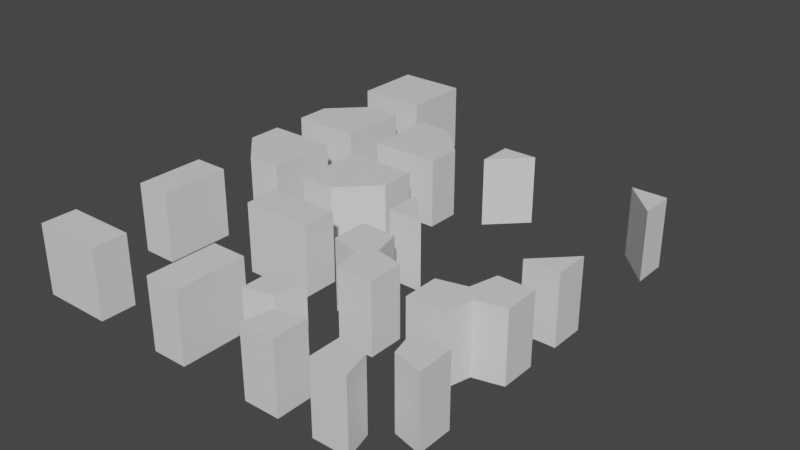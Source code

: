 # Source: SquareMarching.blend  (saved by Blender 2.93.21; exported with 4.5.12 LTS)
import bpy
from mathutils import Matrix  # noqa: F401  (used for matrix-valued properties, if any)

bpy.ops.wm.read_factory_settings(use_empty=True)
scene = bpy.context.scene
scene.name = 'Scene'

# ---- collections
col_collection = bpy.data.collections.new('Collection'); scene.collection.children.link(col_collection)

# ---- materials (node trees are filled in below, after node groups)
mat_material = bpy.data.materials.new('Material')
mat_material.alpha_threshold = 0.0
mat_material.use_transparent_shadow = False
mat_material.line_color = (0.0, 0.0, 0.0, 1.0)

# ---- material node trees
mat_material.use_nodes = True; mat_material.node_tree.nodes.clear()
_N = mat_material.node_tree.nodes; _L = mat_material.node_tree.links
n0 = _N.new('ShaderNodeOutputMaterial'); n0.name = 'Material Output'; n0.location = (300, 300)
n1 = _N.new('ShaderNodeBsdfPrincipled'); n1.name = 'Principled BSDF'; n1.location = (10, 300)
n1.distribution = 'GGX'
n1.subsurface_method = 'BURLEY'
n1.inputs[2].default_value = 0.4
n1.inputs[3].default_value = 1.45
n1.inputs[27].default_value = (0.0, 0.0, 0.0, 1.0)
n1.inputs[28].default_value = 1.0
_L.new(n1.outputs[0], n0.inputs[0])
n0.is_active_output = True

# ---- world
world_world = bpy.data.worlds.new('World'); scene.world = world_world
world_world.use_nodes = True; world_world.node_tree.nodes.clear()
_N = world_world.node_tree.nodes; _L = world_world.node_tree.links
n0 = _N.new('ShaderNodeOutputWorld'); n0.name = 'World Output'; n0.location = (300, 300)
n1 = _N.new('ShaderNodeBackground'); n1.name = 'Background'; n1.location = (10, 300)
n1.inputs[0].default_value = (0.05088, 0.05088, 0.05088, 1.0)
_L.new(n1.outputs[0], n0.inputs[0])
n0.is_active_output = True
world_world.color = (0.05088, 0.05088, 0.05088)
world_world.use_sun_shadow = False
world_world.sun_shadow_jitter_overblur = 0.0

# ---- meshes
me_cube = bpy.data.meshes.new('Cube')
me_cube.from_pydata([(1.0, 1.0, 1.0), (1.0, 1.0, -1.0), (1.0, -1.0, 1.0), (1.0, -1.0, -1.0), (-1.0, 1.0, 1.0), (-1.0, 1.0, -1.0), (-1.0, -1.0, 1.0), (-1.0, -1.0, -1.0)], [], [(0, 4, 6, 2), (3, 2, 6, 7), (7, 6, 4, 5), (5, 1, 3, 7), (1, 0, 2, 3), (5, 4, 0, 1)])
_uv = me_cube.uv_layers.new(name='UVMap')
_uv.uv.foreach_set('vector', [0.625, 0.5, 0.875, 0.5, 0.875, 0.75, 0.625, 0.75, 0.375, 0.75, 0.625, 0.75, 0.625, 1.0, 0.375, 1.0, 0.375, 0.0, 0.625, 0.0, 0.625, 0.25, 0.375, 0.25, 0.125, 0.5, 0.375, 0.5, 0.375, 0.75, 0.125, 0.75, 0.375, 0.5, 0.625, 0.5, 0.625, 0.75, 0.375, 0.75, 0.375, 0.25, 0.625, 0.25, 0.625, 0.5, 0.375, 0.5])
me_cube.materials.append(mat_material)
me_cube.use_remesh_preserve_volume = False
me_cube.use_remesh_preserve_attributes = False
me_cube.use_mirror_vertex_groups = False
me_cube.update()
me_cube_001 = bpy.data.meshes.new('Cube.001')
me_cube_001.from_pydata([], [], [])
_uv = me_cube_001.uv_layers.new(name='UVMap')
_uv.uv.foreach_set('vector', [])
me_cube_001.materials.append(mat_material)
me_cube_001.use_remesh_preserve_volume = False
me_cube_001.use_remesh_preserve_attributes = False
me_cube_001.use_mirror_vertex_groups = False
me_cube_001.update()
me_cube_002 = bpy.data.meshes.new('Cube.002')
me_cube_002.from_pydata([(1.0, 1.0, 1.0), (1.0, 1.0, -1.0), (1.0, -1.0, 1.0), (1.0, -1.0, -1.0), (-1.0, -1.0, 1.0), (-1.0, -1.0, -1.0), (0.0, 1.0, 1.0), (-1.0, 0.0, 1.0), (-1.0, 0.0, -1.0), (0.0, 1.0, -1.0)], [], [(8, 9, 1, 3, 5), (3, 2, 4, 5), (0, 6, 7, 4, 2), (1, 0, 2, 3), (5, 4, 7, 8), (6, 9, 8, 7), (9, 6, 0, 1)])
_uv = me_cube_002.uv_layers.new(name='UVMap')
_uv.uv.foreach_set('vector', [0.125, 0.625, 0.25, 0.5, 0.375, 0.5, 0.375, 0.75, 0.125, 0.75, 0.375, 0.75, 0.625, 0.75, 0.625, 1.0, 0.375, 1.0, 0.625, 0.5, 0.75, 0.5, 0.875, 0.625, 0.875, 0.75, 0.625, 0.75, 0.375, 0.5, 0.625, 0.5, 0.625, 0.75, 0.375, 0.75, 0.375, 0.0, 0.625, 0.0, 0.625, 0.125, 0.375, 0.125, 0.625, 0.375, 0.375, 0.375, 0.375, 0.125, 0.625, 0.125, 0.375, 0.375, 0.625, 0.375, 0.625, 0.5, 0.375, 0.5])
me_cube_002.materials.append(mat_material)
me_cube_002.use_remesh_preserve_volume = False
me_cube_002.use_remesh_preserve_attributes = False
me_cube_002.use_mirror_vertex_groups = False
me_cube_002.update()
me_cube_003 = bpy.data.meshes.new('Cube.003')
me_cube_003.from_pydata([(1.0, -1.0, 1.0), (1.0, -1.0, -1.0), (-1.0, -1.0, 1.0), (-1.0, -1.0, -1.0), (-1.0, 1.0, 1.0), (-1.0, 1.0, -1.0), (1.0, 0.0, 1.0), (0.0, 1.0, 1.0), (0.0, 1.0, -1.0), (1.0, 0.0, -1.0)], [], [(8, 9, 1, 3, 5), (3, 2, 4, 5), (0, 6, 7, 4, 2), (1, 0, 2, 3), (5, 4, 7, 8), (6, 9, 8, 7), (9, 6, 0, 1)])
_uv = me_cube_003.uv_layers.new(name='UVMap')
_uv.uv.foreach_set('vector', [0.125, 0.625, 0.25, 0.5, 0.375, 0.5, 0.375, 0.75, 0.125, 0.75, 0.375, 0.75, 0.625, 0.75, 0.625, 1.0, 0.375, 1.0, 0.625, 0.5, 0.75, 0.5, 0.875, 0.625, 0.875, 0.75, 0.625, 0.75, 0.375, 0.5, 0.625, 0.5, 0.625, 0.75, 0.375, 0.75, 0.375, 0.0, 0.625, 0.0, 0.625, 0.125, 0.375, 0.125, 0.625, 0.375, 0.375, 0.375, 0.375, 0.125, 0.625, 0.125, 0.375, 0.375, 0.625, 0.375, 0.625, 0.5, 0.375, 0.5])
me_cube_003.materials.append(mat_material)
me_cube_003.use_remesh_preserve_volume = False
me_cube_003.use_remesh_preserve_attributes = False
me_cube_003.use_mirror_vertex_groups = False
me_cube_003.update()
me_cube_004 = bpy.data.meshes.new('Cube.004')
me_cube_004.from_pydata([(1.0, 1.0, 1.0), (1.0, 1.0, -1.0), (1.0, -1.0, 1.0), (1.0, -1.0, -1.0), (-1.0, -1.0, 1.0), (-1.0, -1.0, -1.0), (0.0, 1.0, 1.0), (-1.0, 0.0, 1.0), (-1.0, 0.0, -1.0), (0.0, 1.0, -1.0)], [], [(8, 9, 1, 3, 5), (3, 2, 4, 5), (0, 6, 7, 4, 2), (1, 0, 2, 3), (5, 4, 7, 8), (6, 9, 8, 7), (9, 6, 0, 1)])
_uv = me_cube_004.uv_layers.new(name='UVMap')
_uv.uv.foreach_set('vector', [0.125, 0.625, 0.25, 0.5, 0.375, 0.5, 0.375, 0.75, 0.125, 0.75, 0.375, 0.75, 0.625, 0.75, 0.625, 1.0, 0.375, 1.0, 0.625, 0.5, 0.75, 0.5, 0.875, 0.625, 0.875, 0.75, 0.625, 0.75, 0.375, 0.5, 0.625, 0.5, 0.625, 0.75, 0.375, 0.75, 0.375, 0.0, 0.625, 0.0, 0.625, 0.125, 0.375, 0.125, 0.625, 0.375, 0.375, 0.375, 0.375, 0.125, 0.625, 0.125, 0.375, 0.375, 0.625, 0.375, 0.625, 0.5, 0.375, 0.5])
me_cube_004.materials.append(mat_material)
me_cube_004.use_remesh_preserve_volume = False
me_cube_004.use_remesh_preserve_attributes = False
me_cube_004.use_mirror_vertex_groups = False
me_cube_004.update()
me_cube_005 = bpy.data.meshes.new('Cube.005')
me_cube_005.from_pydata([(1.0, -1.0, 1.0), (1.0, -1.0, -1.0), (-1.0, -1.0, 1.0), (-1.0, -1.0, -1.0), (-1.0, 1.0, 1.0), (-1.0, 1.0, -1.0), (1.0, 0.0, 1.0), (0.0, 1.0, 1.0), (0.0, 1.0, -1.0), (1.0, 0.0, -1.0)], [], [(8, 9, 1, 3, 5), (3, 2, 4, 5), (0, 6, 7, 4, 2), (1, 0, 2, 3), (5, 4, 7, 8), (6, 9, 8, 7), (9, 6, 0, 1)])
_uv = me_cube_005.uv_layers.new(name='UVMap')
_uv.uv.foreach_set('vector', [0.125, 0.625, 0.25, 0.5, 0.375, 0.5, 0.375, 0.75, 0.125, 0.75, 0.375, 0.75, 0.625, 0.75, 0.625, 1.0, 0.375, 1.0, 0.625, 0.5, 0.75, 0.5, 0.875, 0.625, 0.875, 0.75, 0.625, 0.75, 0.375, 0.5, 0.625, 0.5, 0.625, 0.75, 0.375, 0.75, 0.375, 0.0, 0.625, 0.0, 0.625, 0.125, 0.375, 0.125, 0.625, 0.375, 0.375, 0.375, 0.375, 0.125, 0.625, 0.125, 0.375, 0.375, 0.625, 0.375, 0.625, 0.5, 0.375, 0.5])
me_cube_005.materials.append(mat_material)
me_cube_005.use_remesh_preserve_volume = False
me_cube_005.use_remesh_preserve_attributes = False
me_cube_005.use_mirror_vertex_groups = False
me_cube_005.update()
me_cube_006 = bpy.data.meshes.new('Cube.006')
me_cube_006.from_pydata([(-1.0, 1.0, 1.0), (-1.0, 1.0, -1.0), (-1.0, 0.0, -1.0), (-1.0, 0.0, 1.0), (0.0, 1.0, -1.0), (0.0, 1.0, 1.0)], [], [(2, 3, 0, 1), (1, 0, 5, 4), (4, 2, 1), (2, 4, 5, 3), (0, 3, 5)])
_uv = me_cube_006.uv_layers.new(name='UVMap')
_uv.uv.foreach_set('vector', [0.375, 0.125, 0.625, 0.125, 0.625, 0.25, 0.375, 0.25, 0.375, 0.25, 0.625, 0.25, 0.625, 0.375, 0.375, 0.375, 0.375, 0.375, 0.375, 0.125, 0.375, 0.25, 0.375, 0.125, 0.375, 0.375, 0.625, 0.375, 0.625, 0.125, 0.625, 0.25, 0.625, 0.125, 0.625, 0.375])
me_cube_006.materials.append(mat_material)
me_cube_006.use_remesh_preserve_volume = False
me_cube_006.use_remesh_preserve_attributes = False
me_cube_006.use_mirror_vertex_groups = False
me_cube_006.update()
me_cube_007 = bpy.data.meshes.new('Cube.007')
me_cube_007.from_pydata([(-1.0, 1.0, 1.0), (-1.0, 1.0, -1.0), (-1.0, 0.0, -1.0), (-1.0, 0.0, 1.0), (0.0, 1.0, -1.0), (0.0, 1.0, 1.0)], [], [(2, 3, 0, 1), (1, 0, 5, 4), (4, 2, 1), (2, 4, 5, 3), (0, 3, 5)])
_uv = me_cube_007.uv_layers.new(name='UVMap')
_uv.uv.foreach_set('vector', [0.375, 0.125, 0.625, 0.125, 0.625, 0.25, 0.375, 0.25, 0.375, 0.25, 0.625, 0.25, 0.625, 0.375, 0.375, 0.375, 0.375, 0.375, 0.375, 0.125, 0.375, 0.25, 0.375, 0.125, 0.375, 0.375, 0.625, 0.375, 0.625, 0.125, 0.625, 0.25, 0.625, 0.125, 0.625, 0.375])
me_cube_007.materials.append(mat_material)
me_cube_007.use_remesh_preserve_volume = False
me_cube_007.use_remesh_preserve_attributes = False
me_cube_007.use_mirror_vertex_groups = False
me_cube_007.update()
me_cube_008 = bpy.data.meshes.new('Cube.008')
me_cube_008.from_pydata([(-1.0, 1.0, 1.0), (-1.0, 1.0, -1.0), (-1.0, 0.0, -1.0), (-1.0, 0.0, 1.0), (0.0, 1.0, -1.0), (0.0, 1.0, 1.0)], [], [(2, 3, 0, 1), (1, 0, 5, 4), (4, 2, 1), (2, 4, 5, 3), (0, 3, 5)])
_uv = me_cube_008.uv_layers.new(name='UVMap')
_uv.uv.foreach_set('vector', [0.375, 0.125, 0.625, 0.125, 0.625, 0.25, 0.375, 0.25, 0.375, 0.25, 0.625, 0.25, 0.625, 0.375, 0.375, 0.375, 0.375, 0.375, 0.375, 0.125, 0.375, 0.25, 0.375, 0.125, 0.375, 0.375, 0.625, 0.375, 0.625, 0.125, 0.625, 0.25, 0.625, 0.125, 0.625, 0.375])
me_cube_008.materials.append(mat_material)
me_cube_008.use_remesh_preserve_volume = False
me_cube_008.use_remesh_preserve_attributes = False
me_cube_008.use_mirror_vertex_groups = False
me_cube_008.update()
me_cube_009 = bpy.data.meshes.new('Cube.009')
me_cube_009.from_pydata([(-1.0, 1.0, 1.0), (-1.0, 1.0, -1.0), (-1.0, 0.0, -1.0), (-1.0, 0.0, 1.0), (0.0, 1.0, -1.0), (0.0, 1.0, 1.0)], [], [(2, 3, 0, 1), (1, 0, 5, 4), (4, 2, 1), (2, 4, 5, 3), (0, 3, 5)])
_uv = me_cube_009.uv_layers.new(name='UVMap')
_uv.uv.foreach_set('vector', [0.375, 0.125, 0.625, 0.125, 0.625, 0.25, 0.375, 0.25, 0.375, 0.25, 0.625, 0.25, 0.625, 0.375, 0.375, 0.375, 0.375, 0.375, 0.375, 0.125, 0.375, 0.25, 0.375, 0.125, 0.375, 0.375, 0.625, 0.375, 0.625, 0.125, 0.625, 0.25, 0.625, 0.125, 0.625, 0.375])
me_cube_009.materials.append(mat_material)
me_cube_009.use_remesh_preserve_volume = False
me_cube_009.use_remesh_preserve_attributes = False
me_cube_009.use_mirror_vertex_groups = False
me_cube_009.update()
me_cube_010 = bpy.data.meshes.new('Cube.010')
me_cube_010.from_pydata([(-1.0, 1.0, 1.0), (-1.0, 1.0, -1.0), (-1.0, -1.0, 1.0), (-1.0, -1.0, -1.0), (0.0, 1.0, -1.0), (0.0, -1.0, 1.0), (0.0, -1.0, -1.0), (0.0, 1.0, 1.0)], [], [(7, 0, 2, 5), (6, 5, 2, 3), (3, 2, 0, 1), (1, 0, 7, 4), (1, 4, 6, 3), (4, 7, 5, 6)])
_uv = me_cube_010.uv_layers.new(name='UVMap')
_uv.uv.foreach_set('vector', [0.75, 0.5, 0.875, 0.5, 0.875, 0.75, 0.75, 0.75, 0.375, 0.875, 0.625, 0.875, 0.625, 1.0, 0.375, 1.0, 0.375, 0.0, 0.625, 0.0, 0.625, 0.25, 0.375, 0.25, 0.375, 0.25, 0.625, 0.25, 0.625, 0.375, 0.375, 0.375, 0.125, 0.5, 0.25, 0.5, 0.25, 0.75, 0.125, 0.75, 0.25, 0.5, 0.75, 0.5, 0.625, 0.875, 0.25, 0.75])
me_cube_010.materials.append(mat_material)
me_cube_010.use_remesh_preserve_volume = False
me_cube_010.use_remesh_preserve_attributes = False
me_cube_010.use_mirror_vertex_groups = False
me_cube_010.update()
me_cube_011 = bpy.data.meshes.new('Cube.011')
me_cube_011.from_pydata([(-1.0, 1.0, 1.0), (-1.0, 1.0, -1.0), (-1.0, -1.0, 1.0), (-1.0, -1.0, -1.0), (0.0, 1.0, -1.0), (0.0, -1.0, 1.0), (0.0, -1.0, -1.0), (0.0, 1.0, 1.0)], [], [(7, 0, 2, 5), (6, 5, 2, 3), (3, 2, 0, 1), (1, 0, 7, 4), (1, 4, 6, 3), (4, 7, 5, 6)])
_uv = me_cube_011.uv_layers.new(name='UVMap')
_uv.uv.foreach_set('vector', [0.75, 0.5, 0.875, 0.5, 0.875, 0.75, 0.75, 0.75, 0.375, 0.875, 0.625, 0.875, 0.625, 1.0, 0.375, 1.0, 0.375, 0.0, 0.625, 0.0, 0.625, 0.25, 0.375, 0.25, 0.375, 0.25, 0.625, 0.25, 0.625, 0.375, 0.375, 0.375, 0.125, 0.5, 0.25, 0.5, 0.25, 0.75, 0.125, 0.75, 0.25, 0.5, 0.75, 0.5, 0.625, 0.875, 0.25, 0.75])
me_cube_011.materials.append(mat_material)
me_cube_011.use_remesh_preserve_volume = False
me_cube_011.use_remesh_preserve_attributes = False
me_cube_011.use_mirror_vertex_groups = False
me_cube_011.update()
me_cube_012 = bpy.data.meshes.new('Cube.012')
me_cube_012.from_pydata([(-1.0, 1.0, 1.0), (-1.0, 1.0, -1.0), (-1.0, -1.0, 1.0), (-1.0, -1.0, -1.0), (0.0, 1.0, -1.0), (0.0, -1.0, 1.0), (0.0, -1.0, -1.0), (0.0, 1.0, 1.0)], [], [(7, 0, 2, 5), (6, 5, 2, 3), (3, 2, 0, 1), (1, 0, 7, 4), (1, 4, 6, 3), (4, 7, 5, 6)])
_uv = me_cube_012.uv_layers.new(name='UVMap')
_uv.uv.foreach_set('vector', [0.75, 0.5, 0.875, 0.5, 0.875, 0.75, 0.75, 0.75, 0.375, 0.875, 0.625, 0.875, 0.625, 1.0, 0.375, 1.0, 0.375, 0.0, 0.625, 0.0, 0.625, 0.25, 0.375, 0.25, 0.375, 0.25, 0.625, 0.25, 0.625, 0.375, 0.375, 0.375, 0.125, 0.5, 0.25, 0.5, 0.25, 0.75, 0.125, 0.75, 0.25, 0.5, 0.75, 0.5, 0.625, 0.875, 0.25, 0.75])
me_cube_012.materials.append(mat_material)
me_cube_012.use_remesh_preserve_volume = False
me_cube_012.use_remesh_preserve_attributes = False
me_cube_012.use_mirror_vertex_groups = False
me_cube_012.update()
me_cube_013 = bpy.data.meshes.new('Cube.013')
me_cube_013.from_pydata([(-1.0, 1.0, 1.0), (-1.0, 1.0, -1.0), (-1.0, -1.0, 1.0), (-1.0, -1.0, -1.0), (0.0, 1.0, -1.0), (0.0, -1.0, 1.0), (0.0, -1.0, -1.0), (0.0, 1.0, 1.0)], [], [(7, 0, 2, 5), (6, 5, 2, 3), (3, 2, 0, 1), (1, 0, 7, 4), (1, 4, 6, 3), (4, 7, 5, 6)])
_uv = me_cube_013.uv_layers.new(name='UVMap')
_uv.uv.foreach_set('vector', [0.75, 0.5, 0.875, 0.5, 0.875, 0.75, 0.75, 0.75, 0.375, 0.875, 0.625, 0.875, 0.625, 1.0, 0.375, 1.0, 0.375, 0.0, 0.625, 0.0, 0.625, 0.25, 0.375, 0.25, 0.375, 0.25, 0.625, 0.25, 0.625, 0.375, 0.375, 0.375, 0.125, 0.5, 0.25, 0.5, 0.25, 0.75, 0.125, 0.75, 0.25, 0.5, 0.75, 0.5, 0.625, 0.875, 0.25, 0.75])
me_cube_013.materials.append(mat_material)
me_cube_013.use_remesh_preserve_volume = False
me_cube_013.use_remesh_preserve_attributes = False
me_cube_013.use_mirror_vertex_groups = False
me_cube_013.update()
me_cube_014 = bpy.data.meshes.new('Cube.014')
me_cube_014.from_pydata([(0.1982, 0.1982, 1.0), (0.1982, 0.1982, -1.0), (1.0, -1.0, 1.0), (1.0, -1.0, -1.0), (-1.0, 1.0, 1.0), (-1.0, 1.0, -1.0), (-0.1982, -0.1982, 1.0), (-0.1982, -0.1982, -1.0), (0.0, 1.0, -1.0), (0.0, -1.0, 1.0), (0.0, -1.0, -1.0), (0.0, 1.0, 1.0), (-1.0, 0.0, -1.0), (1.0, 0.0, 1.0), (-1.0, 0.0, 1.0), (1.0, 0.0, -1.0), (0.0, 0.0, -1.0), (0.0, 0.0, 1.0)], [], [(17, 14, 6, 9), (10, 9, 6, 7), (12, 14, 4, 5), (16, 15, 3, 10), (15, 13, 2, 3), (8, 11, 0, 1), (5, 4, 11, 8), (12, 16, 10, 7), (3, 2, 9, 10), (13, 17, 9, 2), (0, 11, 17, 13), (5, 8, 16, 12), (1, 0, 13, 15), (8, 1, 15, 16), (7, 6, 14, 12), (11, 4, 14, 17)])
_uv = me_cube_014.uv_layers.new(name='UVMap')
_uv.uv.foreach_set('vector', [0.75, 0.625, 0.875, 0.625, 0.875, 0.75, 0.75, 0.75, 0.375, 0.875, 0.625, 0.875, 0.625, 1.0, 0.375, 1.0, 0.375, 0.125, 0.625, 0.125, 0.625, 0.25, 0.375, 0.25, 0.25, 0.625, 0.375, 0.625, 0.375, 0.75, 0.25, 0.75, 0.375, 0.625, 0.625, 0.625, 0.625, 0.75, 0.375, 0.75, 0.375, 0.375, 0.625, 0.375, 0.625, 0.5, 0.375, 0.5, 0.375, 0.25, 0.625, 0.25, 0.625, 0.375, 0.375, 0.375, 0.125, 0.625, 0.25, 0.625, 0.25, 0.75, 0.125, 0.75, 0.375, 0.75, 0.625, 0.75, 0.625, 0.875, 0.375, 0.875, 0.625, 0.625, 0.75, 0.625, 0.75, 0.75, 0.625, 0.75, 0.625, 0.5, 0.75, 0.5, 0.75, 0.625, 0.625, 0.625, 0.125, 0.5, 0.25, 0.5, 0.25, 0.625, 0.125, 0.625, 0.375, 0.5, 0.625, 0.5, 0.625, 0.625, 0.375, 0.625, 0.25, 0.5, 0.375, 0.5, 0.375, 0.625, 0.25, 0.625, 0.375, 0.0, 0.625, 0.0, 0.625, 0.125, 0.375, 0.125, 0.75, 0.5, 0.875, 0.5, 0.875, 0.625, 0.75, 0.625])
me_cube_014.materials.append(mat_material)
me_cube_014.use_remesh_preserve_volume = False
me_cube_014.use_remesh_preserve_attributes = False
me_cube_014.use_mirror_vertex_groups = False
me_cube_014.update()
me_cube_015 = bpy.data.meshes.new('Cube.015')
me_cube_015.from_pydata([(0.1982, 0.1982, 1.0), (0.1982, 0.1982, -1.0), (1.0, -1.0, 1.0), (1.0, -1.0, -1.0), (-1.0, 1.0, 1.0), (-1.0, 1.0, -1.0), (-0.1982, -0.1982, 1.0), (-0.1982, -0.1982, -1.0), (0.0, 1.0, -1.0), (0.0, -1.0, 1.0), (0.0, -1.0, -1.0), (0.0, 1.0, 1.0), (-1.0, 0.0, -1.0), (1.0, 0.0, 1.0), (-1.0, 0.0, 1.0), (1.0, 0.0, -1.0), (0.0, 0.0, -1.0), (0.0, 0.0, 1.0)], [], [(17, 14, 6, 9), (10, 9, 6, 7), (12, 14, 4, 5), (16, 15, 3, 10), (15, 13, 2, 3), (8, 11, 0, 1), (5, 4, 11, 8), (12, 16, 10, 7), (3, 2, 9, 10), (13, 17, 9, 2), (0, 11, 17, 13), (5, 8, 16, 12), (1, 0, 13, 15), (8, 1, 15, 16), (7, 6, 14, 12), (11, 4, 14, 17)])
_uv = me_cube_015.uv_layers.new(name='UVMap')
_uv.uv.foreach_set('vector', [0.75, 0.625, 0.875, 0.625, 0.875, 0.75, 0.75, 0.75, 0.375, 0.875, 0.625, 0.875, 0.625, 1.0, 0.375, 1.0, 0.375, 0.125, 0.625, 0.125, 0.625, 0.25, 0.375, 0.25, 0.25, 0.625, 0.375, 0.625, 0.375, 0.75, 0.25, 0.75, 0.375, 0.625, 0.625, 0.625, 0.625, 0.75, 0.375, 0.75, 0.375, 0.375, 0.625, 0.375, 0.625, 0.5, 0.375, 0.5, 0.375, 0.25, 0.625, 0.25, 0.625, 0.375, 0.375, 0.375, 0.125, 0.625, 0.25, 0.625, 0.25, 0.75, 0.125, 0.75, 0.375, 0.75, 0.625, 0.75, 0.625, 0.875, 0.375, 0.875, 0.625, 0.625, 0.75, 0.625, 0.75, 0.75, 0.625, 0.75, 0.625, 0.5, 0.75, 0.5, 0.75, 0.625, 0.625, 0.625, 0.125, 0.5, 0.25, 0.5, 0.25, 0.625, 0.125, 0.625, 0.375, 0.5, 0.625, 0.5, 0.625, 0.625, 0.375, 0.625, 0.25, 0.5, 0.375, 0.5, 0.375, 0.625, 0.25, 0.625, 0.375, 0.0, 0.625, 0.0, 0.625, 0.125, 0.375, 0.125, 0.75, 0.5, 0.875, 0.5, 0.875, 0.625, 0.75, 0.625])
me_cube_015.materials.append(mat_material)
me_cube_015.use_remesh_preserve_volume = False
me_cube_015.use_remesh_preserve_attributes = False
me_cube_015.use_mirror_vertex_groups = False
me_cube_015.update()
me_cube_016 = bpy.data.meshes.new('Cube.016')
me_cube_016.from_pydata([(0.1982, 0.1982, 1.0), (0.1982, 0.1982, -1.0), (1.0, 1.0, -1.0), (1.0, 1.0, 1.0), (-1.0, -1.0, -1.0), (-1.0, -1.0, 1.0), (-0.1982, -0.1982, 1.0), (-0.1982, -0.1982, -1.0), (0.0, 1.0, -1.0), (0.0, -1.0, 1.0), (0.0, -1.0, -1.0), (0.0, 1.0, 1.0), (-1.0, 0.0, -1.0), (1.0, 0.0, 1.0), (-1.0, 0.0, 1.0), (1.0, 0.0, -1.0)], [], [(10, 7, 6, 9), (8, 11, 3, 2), (12, 7, 10, 4), (15, 2, 3, 13), (8, 1, 0, 11), (12, 4, 5, 14), (8, 2, 15, 1), (9, 5, 4, 10), (6, 14, 5, 9), (1, 15, 13, 0), (3, 11, 0, 13), (7, 12, 14, 6)])
_uv = me_cube_016.uv_layers.new(name='UVMap')
_uv.uv.foreach_set('vector', [0.375, 0.875, 0.375, 1.0, 0.625, 1.0, 0.625, 0.875, 0.375, 0.375, 0.625, 0.375, 0.625, 0.625, 0.375, 0.625, 0.375, 0.125, 0.375, 1.0, 0.375, 0.875, 0.375, 0.875, 0.375, 0.625, 0.375, 0.625, 0.625, 0.625, 0.625, 0.625, 0.375, 0.375, 0.375, 0.5, 0.625, 0.5, 0.625, 0.375, 0.375, 0.125, 0.375, 0.875, 0.625, 0.875, 0.625, 0.125, 0.375, 0.375, 0.375, 0.625, 0.375, 0.625, 0.375, 0.5, 0.625, 0.875, 0.625, 0.875, 0.375, 0.875, 0.375, 0.875, 0.625, 0.0, 0.625, 0.125, 0.625, 0.875, 0.625, 0.875, 0.375, 0.5, 0.375, 0.625, 0.625, 0.625, 0.625, 0.5, 0.625, 0.625, 0.625, 0.375, 0.625, 0.5, 0.625, 0.625, 0.375, 0.0, 0.375, 0.125, 0.625, 0.125, 0.625, 0.0])
me_cube_016.materials.append(mat_material)
me_cube_016.use_remesh_preserve_volume = False
me_cube_016.use_remesh_preserve_attributes = False
me_cube_016.use_mirror_vertex_groups = False
me_cube_016.update()
me_cube_017 = bpy.data.meshes.new('Cube.017')
me_cube_017.from_pydata([(0.1982, 0.1982, 1.0), (0.1982, 0.1982, -1.0), (1.0, 1.0, -1.0), (1.0, 1.0, 1.0), (-1.0, -1.0, 1.0), (-1.0, -1.0, -1.0), (-0.1982, -0.1982, 1.0), (-0.1982, -0.1982, -1.0), (0.0, 1.0, -1.0), (0.0, -1.0, 1.0), (0.0, -1.0, -1.0), (0.0, 1.0, 1.0), (-1.0, 0.0, -1.0), (1.0, 0.0, 1.0), (-1.0, 0.0, 1.0), (1.0, 0.0, -1.0)], [], [(10, 7, 6, 9), (8, 11, 3, 2), (8, 2, 15, 1), (15, 2, 3, 13), (8, 1, 0, 11), (5, 10, 9, 4), (12, 7, 10, 5), (12, 5, 4, 14), (3, 11, 0, 13), (1, 15, 13, 0), (9, 6, 14, 4), (7, 12, 14, 6)])
_uv = me_cube_017.uv_layers.new(name='UVMap')
_uv.uv.foreach_set('vector', [0.375, 0.875, 0.375, 1.0, 0.625, 1.0, 0.625, 0.875, 0.375, 0.375, 0.625, 0.375, 0.625, 0.625, 0.375, 0.625, 0.375, 0.375, 0.375, 0.625, 0.375, 0.625, 0.375, 0.5, 0.375, 0.625, 0.375, 0.625, 0.625, 0.625, 0.625, 0.625, 0.375, 0.375, 0.375, 0.5, 0.625, 0.5, 0.625, 0.375, 0.375, 0.125, 0.375, 0.875, 0.625, 0.875, 0.625, 0.125, 0.375, 0.125, 0.375, 1.0, 0.375, 0.875, 0.375, 0.125, 0.375, 0.125, 0.375, 0.125, 0.625, 0.125, 0.625, 0.125, 0.625, 0.625, 0.625, 0.375, 0.625, 0.5, 0.625, 0.625, 0.375, 0.5, 0.375, 0.625, 0.625, 0.625, 0.625, 0.5, 0.625, 0.875, 0.625, 0.0, 0.625, 0.125, 0.625, 0.125, 0.375, 0.0, 0.375, 0.125, 0.625, 0.125, 0.625, 0.0])
me_cube_017.materials.append(mat_material)
me_cube_017.use_remesh_preserve_volume = False
me_cube_017.use_remesh_preserve_attributes = False
me_cube_017.use_mirror_vertex_groups = False
me_cube_017.update()

# ---- objects
ob_01 = bpy.data.objects.new('01', me_cube)
ob_02 = bpy.data.objects.new('02', me_cube_001)
ob_03 = bpy.data.objects.new('03', me_cube_002)
ob_04 = bpy.data.objects.new('04', me_cube_003)
ob_08 = bpy.data.objects.new('08', me_cube_004)
ob_07 = bpy.data.objects.new('07', me_cube_005)
ob_05 = bpy.data.objects.new('05', me_cube_006)
ob_06 = bpy.data.objects.new('06', me_cube_007)
ob_10 = bpy.data.objects.new('10', me_cube_008)
ob_09 = bpy.data.objects.new('09', me_cube_009)
ob_11 = bpy.data.objects.new('11', me_cube_010)
ob_12 = bpy.data.objects.new('12', me_cube_011)
ob_16 = bpy.data.objects.new('16', me_cube_012)
ob_15 = bpy.data.objects.new('15', me_cube_013)
ob_13 = bpy.data.objects.new('13', me_cube_014)
ob_14 = bpy.data.objects.new('14', me_cube_015)
ob_18 = bpy.data.objects.new('18', me_cube_016)
ob_17 = bpy.data.objects.new('17', me_cube_017)

# ---- transforms, parenting, visibility, modifiers, constraints
ob_01.location = (0.0, 0.0, 0.0)
ob_01.lock_rotations_4d = False
ob_01.empty_display_type = 'ARROWS'
ob_01.lineart.crease_threshold = 0.0
ob_02.location = (3.0, 0.0, 0.0)
ob_02.lock_rotations_4d = False
ob_02.empty_display_type = 'ARROWS'
ob_02.lineart.crease_threshold = 0.0
ob_03.location = (0.0, -3.0, 0.0)
ob_03.lock_rotations_4d = False
ob_03.empty_display_type = 'ARROWS'
ob_03.lineart.crease_threshold = 0.0
ob_04.location = (3.0, -3.0, 0.0)
ob_04.lock_rotations_4d = False
ob_04.empty_display_type = 'ARROWS'
ob_04.lineart.crease_threshold = 0.0
ob_08.location = (3.0, -6.0, 0.0)
ob_08.rotation_euler = (0.0, -0.0, -3.142)
ob_08.lock_rotations_4d = False
ob_08.empty_display_type = 'ARROWS'
ob_08.lineart.crease_threshold = 0.0
ob_07.location = (0.0, -6.0, 0.0)
ob_07.rotation_euler = (0.0, -0.0, -3.142)
ob_07.lock_rotations_4d = False
ob_07.empty_display_type = 'ARROWS'
ob_07.lineart.crease_threshold = 0.0
ob_05.location = (6.0, -3.0, 0.0)
ob_05.lock_rotations_4d = False
ob_05.empty_display_type = 'ARROWS'
ob_05.lineart.crease_threshold = 0.0
ob_06.location = (9.0, -3.0, 0.0)
ob_06.rotation_euler = (0.0, -0.0, -1.571)
ob_06.lock_rotations_4d = False
ob_06.empty_display_type = 'ARROWS'
ob_06.lineart.crease_threshold = 0.0
ob_10.location = (9.0, -6.0, 0.0)
ob_10.rotation_euler = (0.0, -0.0, 3.142)
ob_10.lock_rotations_4d = False
ob_10.empty_display_type = 'ARROWS'
ob_10.lineart.crease_threshold = 0.0
ob_09.location = (6.0, -6.0, 0.0)
ob_09.rotation_euler = (0.0, 0.0, 1.571)
ob_09.lock_rotations_4d = False
ob_09.empty_display_type = 'ARROWS'
ob_09.lineart.crease_threshold = 0.0
ob_11.location = (0.0, -9.0, 0.0)
ob_11.lock_rotations_4d = False
ob_11.empty_display_type = 'ARROWS'
ob_11.lineart.crease_threshold = 0.0
ob_12.location = (3.0, -9.0, 0.0)
ob_12.rotation_euler = (0.0, -0.0, -1.571)
ob_12.lock_rotations_4d = False
ob_12.empty_display_type = 'ARROWS'
ob_12.lineart.crease_threshold = 0.0
ob_16.location = (3.0, -12.0, 0.0)
ob_16.rotation_euler = (0.0, -0.0, 3.142)
ob_16.lock_rotations_4d = False
ob_16.empty_display_type = 'ARROWS'
ob_16.lineart.crease_threshold = 0.0
ob_15.location = (0.0, -12.0, 0.0)
ob_15.rotation_euler = (0.0, 0.0, 1.571)
ob_15.lock_rotations_4d = False
ob_15.empty_display_type = 'ARROWS'
ob_15.lineart.crease_threshold = 0.0
ob_13.location = (6.0, -9.0, 0.0)
ob_13.lock_rotations_4d = False
ob_13.empty_display_type = 'ARROWS'
ob_13.lineart.crease_threshold = 0.0
ob_14.location = (9.0, -9.0, 0.0)
ob_14.rotation_euler = (0.0, -0.0, 1.571)
ob_14.lock_rotations_4d = False
ob_14.empty_display_type = 'ARROWS'
ob_14.lineart.crease_threshold = 0.0
ob_18.location = (9.0, -12.0, 0.0)
ob_18.rotation_euler = (0.0, -0.0, 3.142)
ob_18.lock_rotations_4d = False
ob_18.empty_display_type = 'ARROWS'
ob_18.lineart.crease_threshold = 0.0
ob_17.location = (6.0, -12.0, 0.0)
ob_17.rotation_euler = (0.0, -0.0, 4.712)
ob_17.lock_rotations_4d = False
ob_17.empty_display_type = 'ARROWS'
ob_17.lineart.crease_threshold = 0.0

# ---- collection membership
col_collection.objects.link(ob_01)
col_collection.objects.link(ob_02)
col_collection.objects.link(ob_03)
col_collection.objects.link(ob_04)
col_collection.objects.link(ob_08)
col_collection.objects.link(ob_07)
col_collection.objects.link(ob_05)
col_collection.objects.link(ob_06)
col_collection.objects.link(ob_10)
col_collection.objects.link(ob_09)
col_collection.objects.link(ob_11)
col_collection.objects.link(ob_12)
col_collection.objects.link(ob_16)
col_collection.objects.link(ob_15)
col_collection.objects.link(ob_13)
col_collection.objects.link(ob_14)
col_collection.objects.link(ob_18)
col_collection.objects.link(ob_17)

# ---- scene / render settings (as saved in the file)
scene.frame_start = 1; scene.frame_end = 250; scene.frame_set(0)
scene.render.engine = 'BLENDER_EEVEE_NEXT'
scene.cycles.use_denoising = False
scene.cycles.samples = 128
scene.cycles.sampling_pattern = 'TABULATED_SOBOL'
scene.cycles.use_adaptive_sampling = False
scene.cycles.use_light_tree = False
scene.view_settings.view_transform = 'Filmic'
bpy.context.view_layer.update()

# ---- added for rendering (the .blend has no active camera and no usable light): camera, sun
cam_auto = bpy.data.cameras.new('AutoCamera')
cam_auto.lens = 50.0
cam_auto.sensor_width = 36.0
cam_auto.clip_end = 1000.0
ob_auto_camera = bpy.data.objects.new('AutoCamera', cam_auto)
scene.collection.objects.link(ob_auto_camera)
ob_auto_camera.location = (21.0768, -25.8921, 13.2614)
ob_auto_camera.rotation_euler = (1.09748, -7.21219e-08, 0.694738)
scene.camera = ob_auto_camera
light_auto_sun = bpy.data.lights.new('AutoSun', 'SUN')
light_auto_sun.energy = 3.0
light_auto_sun.angle = 0.0523599
ob_auto_sun = bpy.data.objects.new('AutoSun', light_auto_sun)
scene.collection.objects.link(ob_auto_sun)
ob_auto_sun.rotation_euler = (0.872665, 0.174533, 0.523599)
bpy.context.view_layer.update()

